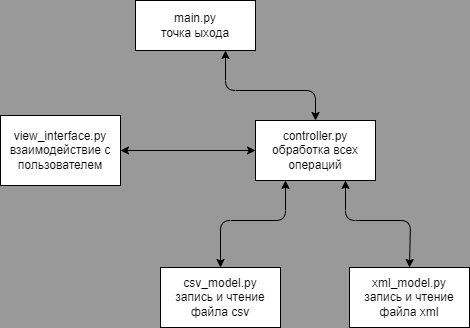

The diagram above was exported from draw.io. Its source (the exported page's mxGraphModel, read from the mxfile embedded in the PNG):
<mxGraphModel dx="1065" dy="822" grid="1" gridSize="10" guides="1" tooltips="1" connect="1" arrows="1" fold="1" page="1" pageScale="1" pageWidth="827" pageHeight="1169" background="#999999" math="0" shadow="0">
  <root>
    <mxCell id="0" />
    <mxCell id="1" parent="0" />
    <mxCell id="2" value="view_interface.py&lt;br&gt;взаимодействие с пользователем" style="whiteSpace=wrap;html=1;align=center;" vertex="1" parent="1">
      <mxGeometry x="50" y="185" width="120" height="70" as="geometry" />
    </mxCell>
    <mxCell id="11" style="edgeStyle=none;html=1;exitX=0;exitY=0.5;exitDx=0;exitDy=0;entryX=1;entryY=0.5;entryDx=0;entryDy=0;startArrow=classic;startFill=1;" edge="1" parent="1" source="4" target="2">
      <mxGeometry relative="1" as="geometry" />
    </mxCell>
    <mxCell id="13" style="edgeStyle=none;html=1;exitX=0.25;exitY=1;exitDx=0;exitDy=0;entryX=0.5;entryY=0;entryDx=0;entryDy=0;startArrow=classic;startFill=1;" edge="1" parent="1" source="4" target="6">
      <mxGeometry relative="1" as="geometry">
        <Array as="points">
          <mxPoint x="335" y="290" />
          <mxPoint x="270" y="290" />
        </Array>
      </mxGeometry>
    </mxCell>
    <mxCell id="14" style="edgeStyle=none;html=1;exitX=0.75;exitY=1;exitDx=0;exitDy=0;entryX=0.5;entryY=0;entryDx=0;entryDy=0;startArrow=classic;startFill=1;" edge="1" parent="1" source="4" target="7">
      <mxGeometry relative="1" as="geometry">
        <Array as="points">
          <mxPoint x="395" y="290" />
          <mxPoint x="460" y="290" />
        </Array>
      </mxGeometry>
    </mxCell>
    <mxCell id="4" value="controller.py&lt;br&gt;обработка всех операций" style="whiteSpace=wrap;html=1;align=center;" vertex="1" parent="1">
      <mxGeometry x="305" y="190" width="120" height="60" as="geometry" />
    </mxCell>
    <mxCell id="6" value="csv_model.py&lt;br&gt;запись и чтение файла csv" style="whiteSpace=wrap;html=1;align=center;" vertex="1" parent="1">
      <mxGeometry x="210" y="337" width="120" height="60" as="geometry" />
    </mxCell>
    <mxCell id="7" value="xml_model.py&lt;br&gt;запись и чтение файла xml" style="whiteSpace=wrap;html=1;align=center;" vertex="1" parent="1">
      <mxGeometry x="399" y="337" width="120" height="60" as="geometry" />
    </mxCell>
    <mxCell id="16" style="edgeStyle=none;html=1;exitX=0.75;exitY=1;exitDx=0;exitDy=0;startArrow=classic;startFill=1;" edge="1" parent="1" source="8" target="4">
      <mxGeometry relative="1" as="geometry">
        <Array as="points">
          <mxPoint x="275" y="160" />
          <mxPoint x="365" y="160" />
        </Array>
      </mxGeometry>
    </mxCell>
    <mxCell id="8" value="main.py&lt;br&gt;точка ыхода" style="whiteSpace=wrap;html=1;align=center;" vertex="1" parent="1">
      <mxGeometry x="185" y="70" width="120" height="50" as="geometry" />
    </mxCell>
  </root>
</mxGraphModel>